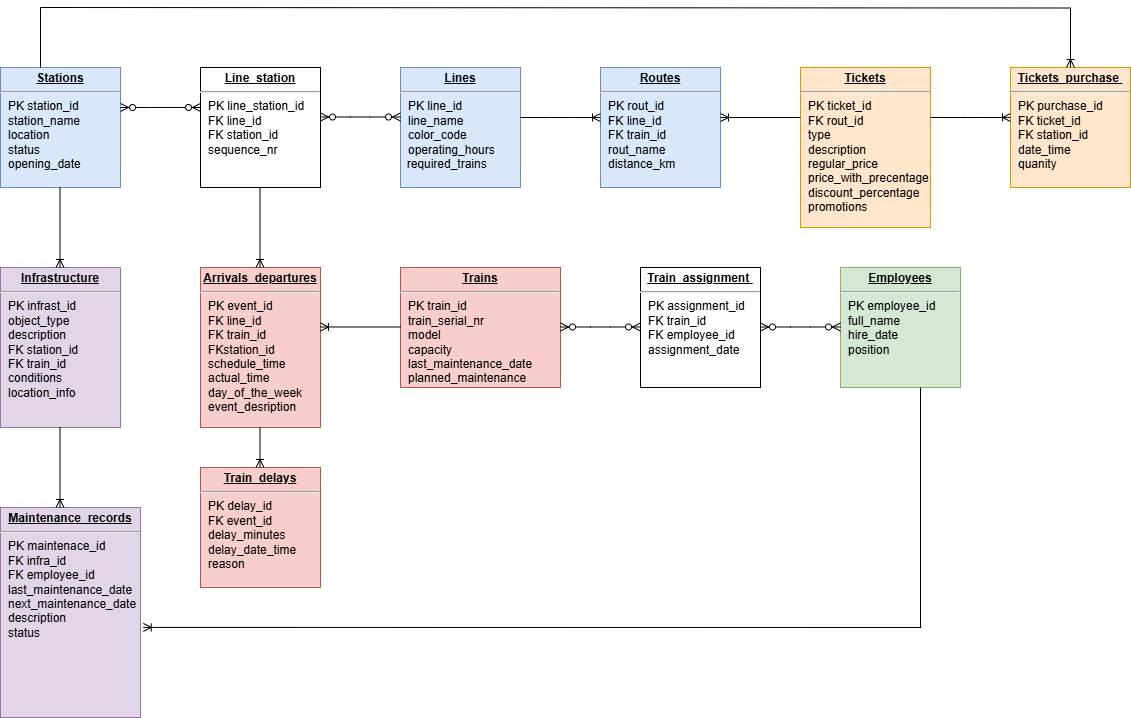

The diagram above was exported from draw.io. Its source (the exported page's mxGraphModel, read from the mxfile embedded in the PNG):
<mxGraphModel dx="1042" dy="1381" grid="1" gridSize="10" guides="1" tooltips="1" connect="1" arrows="1" fold="1" page="1" pageScale="1" pageWidth="1100" pageHeight="850" background="none" math="0" shadow="0">
  <root>
    <mxCell id="0" />
    <mxCell id="1" parent="0" />
    <mxCell id="24794b860abc3c2d-16" value="&lt;p style=&quot;margin: 0px ; margin-top: 4px ; text-align: center ; text-decoration: underline&quot;&gt;&lt;b&gt;Arrivals_departures&lt;/b&gt;&lt;/p&gt;&lt;hr&gt;&lt;p style=&quot;margin: 0px ; margin-left: 8px&quot;&gt;PK event_id&lt;br&gt;FK line_id&lt;/p&gt;&lt;p style=&quot;margin: 0px ; margin-left: 8px&quot;&gt;FK train_id&lt;br&gt;FKstation_id&lt;/p&gt;&lt;p style=&quot;margin: 0px ; margin-left: 8px&quot;&gt;schedule_time&lt;/p&gt;&lt;p style=&quot;margin: 0px ; margin-left: 8px&quot;&gt;actual_time&lt;/p&gt;&lt;p style=&quot;margin: 0px ; margin-left: 8px&quot;&gt;day_of_the_week&lt;/p&gt;&lt;p style=&quot;margin: 0px ; margin-left: 8px&quot;&gt;event_desription&lt;/p&gt;&lt;p style=&quot;margin: 0px ; margin-left: 8px&quot;&gt;&lt;br&gt;&lt;/p&gt;" style="verticalAlign=top;align=left;overflow=fill;fontSize=12;fontFamily=Helvetica;html=1;rounded=0;shadow=0;comic=0;labelBackgroundColor=none;strokeWidth=1;fillColor=#f8cecc;strokeColor=#b85450;" parent="1" vertex="1">
      <mxGeometry x="480" y="240" width="120" height="160" as="geometry" />
    </mxCell>
    <mxCell id="24794b860abc3c2d-17" value="&lt;p style=&quot;margin: 0px ; margin-top: 4px ; text-align: center ; text-decoration: underline&quot;&gt;&lt;b&gt;Employees&lt;/b&gt;&lt;/p&gt;&lt;hr&gt;&lt;p style=&quot;margin: 0px ; margin-left: 8px&quot;&gt;PK employee_id&lt;/p&gt;&lt;p style=&quot;margin: 0px ; margin-left: 8px&quot;&gt;full_name&lt;br&gt;hire_date&lt;/p&gt;&lt;p style=&quot;margin: 0px ; margin-left: 8px&quot;&gt;position&lt;/p&gt;&lt;p style=&quot;margin: 0px ; margin-left: 8px&quot;&gt;&lt;br&gt;&lt;/p&gt;&lt;p style=&quot;margin: 0px ; margin-left: 8px&quot;&gt;&lt;br&gt;&lt;/p&gt;&lt;p style=&quot;margin: 0px ; margin-left: 8px&quot;&gt;&lt;br&gt;&lt;/p&gt;&lt;p style=&quot;margin: 0px ; margin-left: 8px&quot;&gt;&lt;br&gt;&lt;/p&gt;" style="verticalAlign=top;align=left;overflow=fill;fontSize=12;fontFamily=Helvetica;html=1;rounded=0;shadow=0;comic=0;labelBackgroundColor=none;strokeWidth=1;fillColor=#d5e8d4;strokeColor=#82b366;" parent="1" vertex="1">
      <mxGeometry x="1120" y="240" width="120" height="120" as="geometry" />
    </mxCell>
    <mxCell id="24794b860abc3c2d-18" value="&lt;p style=&quot;margin: 0px ; margin-top: 4px ; text-align: center ; text-decoration: underline&quot;&gt;&lt;b&gt;Maintenance_records&lt;/b&gt;&lt;/p&gt;&lt;hr&gt;&lt;p style=&quot;margin: 0px ; margin-left: 8px&quot;&gt;PK maintenace_id&lt;/p&gt;&lt;p style=&quot;margin: 0px ; margin-left: 8px&quot;&gt;FK infra_id&lt;/p&gt;&lt;p style=&quot;margin: 0px ; margin-left: 8px&quot;&gt;FK employee_id&lt;br&gt;&lt;/p&gt;&lt;p style=&quot;margin: 0px ; margin-left: 8px&quot;&gt;last_maintenance_date&lt;/p&gt;&lt;p style=&quot;margin: 0px ; margin-left: 8px&quot;&gt;next_maintenance_date&lt;/p&gt;&lt;p style=&quot;margin: 0px ; margin-left: 8px&quot;&gt;description&lt;/p&gt;&lt;p style=&quot;margin: 0px ; margin-left: 8px&quot;&gt;status&lt;/p&gt;&lt;p style=&quot;margin: 0px ; margin-left: 8px&quot;&gt;&lt;br&gt;&lt;/p&gt;" style="verticalAlign=top;align=left;overflow=fill;fontSize=12;fontFamily=Helvetica;html=1;rounded=0;shadow=0;comic=0;labelBackgroundColor=none;strokeWidth=1;fillColor=#e1d5e7;strokeColor=#9673a6;" parent="1" vertex="1">
      <mxGeometry x="280" y="480" width="140" height="210" as="geometry" />
    </mxCell>
    <mxCell id="24794b860abc3c2d-19" value="&lt;p style=&quot;margin: 0px ; margin-top: 4px ; text-align: center ; text-decoration: underline&quot;&gt;&lt;b&gt;Trains&lt;/b&gt;&lt;/p&gt;&lt;hr&gt;&lt;p style=&quot;margin: 0px ; margin-left: 8px&quot;&gt;PK train_id&lt;/p&gt;&lt;p style=&quot;margin: 0px ; margin-left: 8px&quot;&gt;train_serial_nr&lt;/p&gt;&lt;p style=&quot;margin: 0px ; margin-left: 8px&quot;&gt;model&lt;br&gt;capacity&lt;br&gt;last_maintenance_date&lt;/p&gt;&lt;p style=&quot;margin: 0px ; margin-left: 8px&quot;&gt;planned_maintenance&amp;nbsp;&lt;/p&gt;&lt;p style=&quot;margin: 0px ; margin-left: 8px&quot;&gt;&lt;br&gt;&lt;/p&gt;" style="verticalAlign=top;align=left;overflow=fill;fontSize=12;fontFamily=Helvetica;html=1;rounded=0;shadow=0;comic=0;labelBackgroundColor=none;strokeWidth=1;fillColor=#f8cecc;strokeColor=#b85450;" parent="1" vertex="1">
      <mxGeometry x="680" y="240" width="160" height="120" as="geometry" />
    </mxCell>
    <mxCell id="24794b860abc3c2d-21" value="&lt;p style=&quot;margin: 0px ; margin-top: 4px ; text-align: center ; text-decoration: underline&quot;&gt;&lt;b&gt;Stations&lt;/b&gt;&lt;/p&gt;&lt;hr&gt;&lt;p style=&quot;margin: 0px ; margin-left: 8px&quot;&gt;PK station_id&lt;br&gt;station_name&lt;br&gt;location&lt;/p&gt;&lt;p style=&quot;margin: 0px ; margin-left: 8px&quot;&gt;status&lt;br&gt;opening_date&lt;/p&gt;" style="verticalAlign=top;align=left;overflow=fill;fontSize=12;fontFamily=Helvetica;html=1;rounded=0;shadow=0;comic=0;labelBackgroundColor=none;strokeWidth=1;fillColor=#dae8fc;strokeColor=#6c8ebf;" parent="1" vertex="1">
      <mxGeometry x="280" y="40" width="120" height="120" as="geometry" />
    </mxCell>
    <mxCell id="24794b860abc3c2d-24" value="&lt;p style=&quot;margin: 0px ; margin-top: 4px ; text-align: center ; text-decoration: underline&quot;&gt;&lt;b&gt;Lines&lt;/b&gt;&lt;/p&gt;&lt;hr&gt;&lt;p style=&quot;margin: 0px ; margin-left: 8px&quot;&gt;PK line_id&lt;br&gt;&lt;/p&gt;&lt;p style=&quot;margin: 0px ; margin-left: 8px&quot;&gt;line_name&lt;/p&gt;&lt;p style=&quot;margin: 0px ; margin-left: 8px&quot;&gt;color_code&lt;/p&gt;&lt;p style=&quot;margin: 0px ; margin-left: 8px&quot;&gt;operating_hours&lt;/p&gt;&lt;div&gt;&amp;nbsp; required_trains&lt;/div&gt;" style="verticalAlign=top;align=left;overflow=fill;fontSize=12;fontFamily=Helvetica;html=1;rounded=0;shadow=0;comic=0;labelBackgroundColor=none;strokeWidth=1;fillColor=#dae8fc;strokeColor=#6c8ebf;" parent="1" vertex="1">
      <mxGeometry x="680" y="40" width="120" height="120" as="geometry" />
    </mxCell>
    <mxCell id="24794b860abc3c2d-26" value="&lt;p style=&quot;margin: 0px ; margin-top: 4px ; text-align: center ; text-decoration: underline&quot;&gt;&lt;b&gt;Train_delays&lt;/b&gt;&lt;/p&gt;&lt;hr&gt;&lt;p style=&quot;margin: 0px ; margin-left: 8px&quot;&gt;PK delay_id&lt;br&gt;FK event_id&lt;br&gt;delay_minutes&lt;/p&gt;&lt;p style=&quot;margin: 0px ; margin-left: 8px&quot;&gt;delay_date_time&lt;/p&gt;&lt;p style=&quot;margin: 0px ; margin-left: 8px&quot;&gt;reason&lt;/p&gt;&lt;p style=&quot;margin: 0px ; margin-left: 8px&quot;&gt;&lt;br&gt;&lt;/p&gt;&lt;p style=&quot;margin: 0px ; margin-left: 8px&quot;&gt;&lt;br&gt;&lt;/p&gt;" style="verticalAlign=top;align=left;overflow=fill;fontSize=12;fontFamily=Helvetica;html=1;rounded=0;shadow=0;comic=0;labelBackgroundColor=none;strokeWidth=1;fillColor=#f8cecc;strokeColor=#b85450;" parent="1" vertex="1">
      <mxGeometry x="480" y="440" width="120" height="120" as="geometry" />
    </mxCell>
    <mxCell id="24794b860abc3c2d-27" value="&lt;p style=&quot;margin: 0px ; margin-top: 4px ; text-align: center ; text-decoration: underline&quot;&gt;&lt;b&gt;Routes&lt;/b&gt;&lt;/p&gt;&lt;hr&gt;&lt;p style=&quot;margin: 0px ; margin-left: 8px&quot;&gt;PK rout_id&lt;br&gt;FK line_id&lt;/p&gt;&lt;p style=&quot;margin: 0px ; margin-left: 8px&quot;&gt;FK train_id&lt;br&gt;rout_name&lt;/p&gt;&lt;p style=&quot;margin: 0px ; margin-left: 8px&quot;&gt;distance_km&lt;/p&gt;" style="verticalAlign=top;align=left;overflow=fill;fontSize=12;fontFamily=Helvetica;html=1;rounded=0;shadow=0;comic=0;labelBackgroundColor=none;strokeWidth=1;fillColor=#dae8fc;strokeColor=#6c8ebf;" parent="1" vertex="1">
      <mxGeometry x="880" y="40" width="120" height="120" as="geometry" />
    </mxCell>
    <mxCell id="24794b860abc3c2d-28" value="&lt;p style=&quot;margin: 0px ; margin-top: 4px ; text-align: center ; text-decoration: underline&quot;&gt;&lt;b&gt;Line_station&lt;/b&gt;&lt;/p&gt;&lt;hr&gt;&lt;p style=&quot;margin: 0px ; margin-left: 8px&quot;&gt;&lt;span style=&quot;background-color: transparent; color: light-dark(rgb(0, 0, 0), rgb(255, 255, 255));&quot;&gt;PK line_station_id&lt;/span&gt;&lt;/p&gt;&lt;p style=&quot;margin: 0px ; margin-left: 8px&quot;&gt;FK line_id&lt;/p&gt;&lt;p style=&quot;margin: 0px ; margin-left: 8px&quot;&gt;FK station_id&lt;/p&gt;&lt;p style=&quot;margin: 0px ; margin-left: 8px&quot;&gt;sequence_nr&lt;/p&gt;" style="verticalAlign=top;align=left;overflow=fill;fontSize=12;fontFamily=Helvetica;html=1;rounded=0;shadow=0;comic=0;labelBackgroundColor=none;strokeWidth=1;" parent="1" vertex="1">
      <mxGeometry x="480" y="40" width="120" height="120" as="geometry" />
    </mxCell>
    <mxCell id="24794b860abc3c2d-29" value="&lt;p style=&quot;margin: 0px ; margin-top: 4px ; text-align: center ; text-decoration: underline&quot;&gt;&lt;b&gt;Tickets&lt;/b&gt;&lt;/p&gt;&lt;hr&gt;&lt;p style=&quot;margin: 0px ; margin-left: 8px&quot;&gt;PK ticket_id&lt;br&gt;FK rout_id&lt;br&gt;type&lt;/p&gt;&lt;p style=&quot;margin: 0px ; margin-left: 8px&quot;&gt;description&lt;/p&gt;&lt;p style=&quot;margin: 0px ; margin-left: 8px&quot;&gt;regular_price&lt;/p&gt;&lt;p style=&quot;margin: 0px ; margin-left: 8px&quot;&gt;price_with_precentage&lt;/p&gt;&lt;p style=&quot;margin: 0px ; margin-left: 8px&quot;&gt;discount_percentage&lt;/p&gt;&lt;p style=&quot;margin: 0px ; margin-left: 8px&quot;&gt;promotions&lt;/p&gt;&lt;p style=&quot;margin: 0px ; margin-left: 8px&quot;&gt;&lt;br&gt;&lt;/p&gt;" style="verticalAlign=top;align=left;overflow=fill;fontSize=12;fontFamily=Helvetica;html=1;rounded=0;shadow=0;comic=0;labelBackgroundColor=none;strokeWidth=1;fillColor=#ffe6cc;strokeColor=#d79b00;" parent="1" vertex="1">
      <mxGeometry x="1080" y="40" width="130" height="160" as="geometry" />
    </mxCell>
    <mxCell id="qVnLA1Im-ZJlyTKFjXtd-2" value="&lt;p style=&quot;margin: 0px ; margin-top: 4px ; text-align: center ; text-decoration: underline&quot;&gt;&lt;b&gt;Tickets_purchase&amp;nbsp;&lt;/b&gt;&lt;/p&gt;&lt;hr&gt;&lt;p style=&quot;margin: 0px ; margin-left: 8px&quot;&gt;PK purchase_id&lt;br&gt;FK ticket_id&lt;/p&gt;&lt;p style=&quot;margin: 0px ; margin-left: 8px&quot;&gt;FK station_id&lt;/p&gt;&lt;p style=&quot;margin: 0px ; margin-left: 8px&quot;&gt;date_time&lt;/p&gt;&lt;p style=&quot;margin: 0px ; margin-left: 8px&quot;&gt;quanity&lt;/p&gt;&lt;p style=&quot;margin: 0px ; margin-left: 8px&quot;&gt;&lt;br&gt;&lt;/p&gt;" style="verticalAlign=top;align=left;overflow=fill;fontSize=12;fontFamily=Helvetica;html=1;rounded=0;shadow=0;comic=0;labelBackgroundColor=none;strokeWidth=1;fillColor=#ffe6cc;strokeColor=#d79b00;" vertex="1" parent="1">
      <mxGeometry x="1290" y="40" width="120" height="120" as="geometry" />
    </mxCell>
    <mxCell id="qVnLA1Im-ZJlyTKFjXtd-3" value="&lt;p style=&quot;margin: 0px ; margin-top: 4px ; text-align: center ; text-decoration: underline&quot;&gt;&lt;b&gt;Train_assignment&amp;nbsp;&lt;/b&gt;&lt;/p&gt;&lt;hr&gt;&lt;p style=&quot;margin: 0px ; margin-left: 8px&quot;&gt;PK assignment_id&lt;/p&gt;&lt;p style=&quot;margin: 0px ; margin-left: 8px&quot;&gt;FK train_id&lt;br&gt;FK employee_id&lt;/p&gt;&lt;p style=&quot;margin: 0px ; margin-left: 8px&quot;&gt;assignment_date&lt;/p&gt;&lt;p style=&quot;margin: 0px ; margin-left: 8px&quot;&gt;&lt;br&gt;&lt;/p&gt;&lt;p style=&quot;margin: 0px ; margin-left: 8px&quot;&gt;&lt;br&gt;&lt;/p&gt;&lt;p style=&quot;margin: 0px ; margin-left: 8px&quot;&gt;&lt;br&gt;&lt;/p&gt;&lt;p style=&quot;margin: 0px ; margin-left: 8px&quot;&gt;&lt;br&gt;&lt;/p&gt;" style="verticalAlign=top;align=left;overflow=fill;fontSize=12;fontFamily=Helvetica;html=1;rounded=0;shadow=0;comic=0;labelBackgroundColor=none;strokeWidth=1;" vertex="1" parent="1">
      <mxGeometry x="920" y="240" width="120" height="120" as="geometry" />
    </mxCell>
    <mxCell id="qVnLA1Im-ZJlyTKFjXtd-4" value="&lt;p style=&quot;margin: 0px ; margin-top: 4px ; text-align: center ; text-decoration: underline&quot;&gt;&lt;b&gt;Infrastructure&lt;/b&gt;&lt;/p&gt;&lt;hr&gt;&lt;p style=&quot;margin: 0px ; margin-left: 8px&quot;&gt;PK infrast_id&lt;br&gt;object_type&lt;br&gt;description&lt;/p&gt;&lt;p style=&quot;margin: 0px ; margin-left: 8px&quot;&gt;FK station_id&lt;/p&gt;&lt;p style=&quot;margin: 0px ; margin-left: 8px&quot;&gt;FK train_id&lt;/p&gt;&lt;p style=&quot;margin: 0px ; margin-left: 8px&quot;&gt;conditions&lt;/p&gt;&lt;p style=&quot;margin: 0px ; margin-left: 8px&quot;&gt;location_info&lt;/p&gt;&lt;p style=&quot;margin: 0px ; margin-left: 8px&quot;&gt;&lt;br&gt;&lt;/p&gt;&lt;p style=&quot;margin: 0px ; margin-left: 8px&quot;&gt;&lt;br&gt;&lt;/p&gt;" style="verticalAlign=top;align=left;overflow=fill;fontSize=12;fontFamily=Helvetica;html=1;rounded=0;shadow=0;comic=0;labelBackgroundColor=none;strokeWidth=1;fillColor=#e1d5e7;strokeColor=#9673a6;" vertex="1" parent="1">
      <mxGeometry x="280" y="240" width="120" height="160" as="geometry" />
    </mxCell>
    <mxCell id="qVnLA1Im-ZJlyTKFjXtd-5" value="" style="edgeStyle=entityRelationEdgeStyle;fontSize=12;html=1;endArrow=ERzeroToMany;endFill=1;startArrow=ERzeroToMany;rounded=0;entryX=0;entryY=0.333;entryDx=0;entryDy=0;entryPerimeter=0;" edge="1" parent="1" target="24794b860abc3c2d-28">
      <mxGeometry width="100" height="100" relative="1" as="geometry">
        <mxPoint x="400" y="80" as="sourcePoint" />
        <mxPoint x="460" y="60" as="targetPoint" />
      </mxGeometry>
    </mxCell>
    <mxCell id="qVnLA1Im-ZJlyTKFjXtd-6" value="" style="edgeStyle=entityRelationEdgeStyle;fontSize=12;html=1;endArrow=ERzeroToMany;endFill=1;startArrow=ERzeroToMany;rounded=0;entryX=0;entryY=0.333;entryDx=0;entryDy=0;entryPerimeter=0;" edge="1" parent="1">
      <mxGeometry width="100" height="100" relative="1" as="geometry">
        <mxPoint x="600" y="89.5" as="sourcePoint" />
        <mxPoint x="680" y="89.5" as="targetPoint" />
      </mxGeometry>
    </mxCell>
    <mxCell id="qVnLA1Im-ZJlyTKFjXtd-7" value="" style="edgeStyle=entityRelationEdgeStyle;fontSize=12;html=1;endArrow=ERoneToMany;rounded=0;entryX=0;entryY=0.417;entryDx=0;entryDy=0;entryPerimeter=0;" edge="1" parent="1" target="24794b860abc3c2d-27">
      <mxGeometry width="100" height="100" relative="1" as="geometry">
        <mxPoint x="800" y="90" as="sourcePoint" />
        <mxPoint x="900" y="-10" as="targetPoint" />
      </mxGeometry>
    </mxCell>
    <mxCell id="qVnLA1Im-ZJlyTKFjXtd-8" value="" style="fontSize=12;html=1;endArrow=ERoneToMany;rounded=0;" edge="1" parent="1">
      <mxGeometry width="100" height="100" relative="1" as="geometry">
        <mxPoint x="339.5" y="160" as="sourcePoint" />
        <mxPoint x="339.5" y="240" as="targetPoint" />
      </mxGeometry>
    </mxCell>
    <mxCell id="qVnLA1Im-ZJlyTKFjXtd-9" value="" style="fontSize=12;html=1;endArrow=ERoneToMany;rounded=0;" edge="1" parent="1">
      <mxGeometry width="100" height="100" relative="1" as="geometry">
        <mxPoint x="539.5" y="160" as="sourcePoint" />
        <mxPoint x="539.5" y="240" as="targetPoint" />
      </mxGeometry>
    </mxCell>
    <mxCell id="qVnLA1Im-ZJlyTKFjXtd-10" value="" style="fontSize=12;html=1;endArrow=ERoneToMany;rounded=0;" edge="1" parent="1">
      <mxGeometry width="100" height="100" relative="1" as="geometry">
        <mxPoint x="680" y="299.5" as="sourcePoint" />
        <mxPoint x="600" y="299.5" as="targetPoint" />
      </mxGeometry>
    </mxCell>
    <mxCell id="qVnLA1Im-ZJlyTKFjXtd-14" value="" style="edgeStyle=entityRelationEdgeStyle;fontSize=12;html=1;endArrow=ERzeroToMany;endFill=1;startArrow=ERzeroToMany;rounded=0;entryX=0;entryY=0.333;entryDx=0;entryDy=0;entryPerimeter=0;" edge="1" parent="1">
      <mxGeometry width="100" height="100" relative="1" as="geometry">
        <mxPoint x="840" y="299.5" as="sourcePoint" />
        <mxPoint x="920" y="299.5" as="targetPoint" />
      </mxGeometry>
    </mxCell>
    <mxCell id="qVnLA1Im-ZJlyTKFjXtd-15" value="" style="edgeStyle=entityRelationEdgeStyle;fontSize=12;html=1;endArrow=ERzeroToMany;endFill=1;startArrow=ERzeroToMany;rounded=0;entryX=0;entryY=0.333;entryDx=0;entryDy=0;entryPerimeter=0;" edge="1" parent="1">
      <mxGeometry width="100" height="100" relative="1" as="geometry">
        <mxPoint x="1040" y="299.5" as="sourcePoint" />
        <mxPoint x="1120" y="299.5" as="targetPoint" />
      </mxGeometry>
    </mxCell>
    <mxCell id="qVnLA1Im-ZJlyTKFjXtd-16" value="" style="fontSize=12;html=1;endArrow=ERoneToMany;rounded=0;" edge="1" parent="1">
      <mxGeometry width="100" height="100" relative="1" as="geometry">
        <mxPoint x="339.5" y="400" as="sourcePoint" />
        <mxPoint x="339.5" y="480" as="targetPoint" />
      </mxGeometry>
    </mxCell>
    <mxCell id="qVnLA1Im-ZJlyTKFjXtd-17" value="" style="fontSize=12;html=1;endArrow=ERoneToMany;rounded=0;" edge="1" parent="1">
      <mxGeometry width="100" height="100" relative="1" as="geometry">
        <mxPoint x="539.5" y="400" as="sourcePoint" />
        <mxPoint x="539.5" y="440" as="targetPoint" />
      </mxGeometry>
    </mxCell>
    <mxCell id="qVnLA1Im-ZJlyTKFjXtd-18" value="" style="fontSize=12;html=1;endArrow=ERoneToMany;rounded=0;" edge="1" parent="1">
      <mxGeometry width="100" height="100" relative="1" as="geometry">
        <mxPoint x="1080" y="90" as="sourcePoint" />
        <mxPoint x="1000" y="90" as="targetPoint" />
      </mxGeometry>
    </mxCell>
    <mxCell id="qVnLA1Im-ZJlyTKFjXtd-19" value="" style="edgeStyle=entityRelationEdgeStyle;fontSize=12;html=1;endArrow=ERoneToMany;rounded=0;entryX=0;entryY=0.417;entryDx=0;entryDy=0;entryPerimeter=0;" edge="1" parent="1">
      <mxGeometry width="100" height="100" relative="1" as="geometry">
        <mxPoint x="1210" y="90" as="sourcePoint" />
        <mxPoint x="1290" y="90" as="targetPoint" />
        <Array as="points">
          <mxPoint x="1340" y="190" />
          <mxPoint x="1270" y="170" />
          <mxPoint x="1270" y="100" />
        </Array>
      </mxGeometry>
    </mxCell>
    <mxCell id="qVnLA1Im-ZJlyTKFjXtd-21" value="" style="edgeStyle=orthogonalEdgeStyle;fontSize=12;html=1;endArrow=ERoneToMany;rounded=0;entryX=0.5;entryY=0;entryDx=0;entryDy=0;" edge="1" parent="1" target="qVnLA1Im-ZJlyTKFjXtd-2">
      <mxGeometry width="100" height="100" relative="1" as="geometry">
        <mxPoint x="320" y="-20" as="sourcePoint" />
        <mxPoint x="1350" y="-20" as="targetPoint" />
      </mxGeometry>
    </mxCell>
    <mxCell id="qVnLA1Im-ZJlyTKFjXtd-22" value="" style="endArrow=none;html=1;rounded=0;" edge="1" parent="1">
      <mxGeometry relative="1" as="geometry">
        <mxPoint x="320" y="-20" as="sourcePoint" />
        <mxPoint x="320" y="40" as="targetPoint" />
      </mxGeometry>
    </mxCell>
    <mxCell id="qVnLA1Im-ZJlyTKFjXtd-23" value="" style="fontSize=12;html=1;endArrow=ERoneToMany;rounded=0;entryX=1.02;entryY=0.571;entryDx=0;entryDy=0;entryPerimeter=0;" edge="1" parent="1" target="24794b860abc3c2d-18">
      <mxGeometry width="100" height="100" relative="1" as="geometry">
        <mxPoint x="1200.800048828125" y="600" as="sourcePoint" />
        <mxPoint x="440" y="600" as="targetPoint" />
      </mxGeometry>
    </mxCell>
    <mxCell id="qVnLA1Im-ZJlyTKFjXtd-24" value="" style="endArrow=none;html=1;rounded=0;" edge="1" parent="1">
      <mxGeometry relative="1" as="geometry">
        <mxPoint x="1200" y="360" as="sourcePoint" />
        <mxPoint x="1200" y="600" as="targetPoint" />
      </mxGeometry>
    </mxCell>
  </root>
</mxGraphModel>